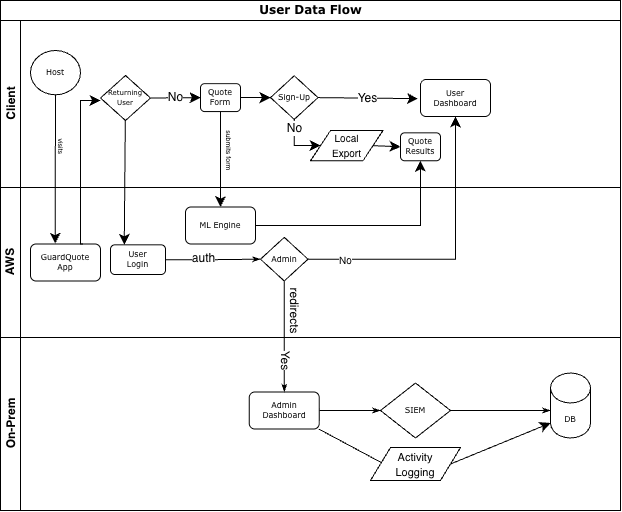

The diagram above was exported from draw.io. Its source (the exported page's mxGraphModel, read from the mxfile embedded in the PNG):
<mxGraphModel dx="571" dy="552" grid="1" gridSize="10" guides="1" tooltips="1" connect="1" arrows="1" fold="1" page="1" pageScale="1" pageWidth="1100" pageHeight="850" background="none" math="0" shadow="0">
  <root>
    <mxCell id="0" />
    <mxCell id="1" parent="0" />
    <mxCell id="2b4e8129b02d487f-1" value="&lt;font style=&quot;font-size: 12px;&quot;&gt;User Data Flow&lt;/font&gt;" style="swimlane;html=1;childLayout=stackLayout;horizontal=1;startSize=20;horizontalStack=0;rounded=0;shadow=0;labelBackgroundColor=none;strokeWidth=1;fontFamily=Verdana;fontSize=8;align=center;" parent="1" vertex="1">
      <mxGeometry x="300" y="90" width="620" height="510" as="geometry" />
    </mxCell>
    <mxCell id="2b4e8129b02d487f-2" value="Client" style="swimlane;html=1;startSize=20;horizontal=0;" parent="2b4e8129b02d487f-1" vertex="1">
      <mxGeometry y="20" width="620" height="167" as="geometry" />
    </mxCell>
    <mxCell id="_G9V94G8SWM3qgtOopIL-24" value="Quote &lt;br&gt;Form" style="rounded=1;whiteSpace=wrap;html=1;shadow=0;labelBackgroundColor=none;strokeWidth=1;fontFamily=Verdana;fontSize=8;align=center;" parent="2b4e8129b02d487f-2" vertex="1">
      <mxGeometry x="200" y="63.13" width="40" height="27.94" as="geometry" />
    </mxCell>
    <mxCell id="_G9V94G8SWM3qgtOopIL-28" value="Sign-Up" style="strokeWidth=1;html=1;shape=mxgraph.flowchart.decision;whiteSpace=wrap;rounded=1;shadow=0;labelBackgroundColor=none;fontFamily=Verdana;fontSize=8;align=center;" parent="2b4e8129b02d487f-2" vertex="1">
      <mxGeometry x="270" y="55.28000000000001" width="47.5" height="43.63" as="geometry" />
    </mxCell>
    <mxCell id="_G9V94G8SWM3qgtOopIL-29" style="edgeStyle=none;curved=1;rounded=0;orthogonalLoop=1;jettySize=auto;html=1;fontSize=12;startSize=8;endSize=8;entryX=0;entryY=0.5;entryDx=0;entryDy=0;entryPerimeter=0;" parent="2b4e8129b02d487f-2" source="_G9V94G8SWM3qgtOopIL-24" target="_G9V94G8SWM3qgtOopIL-28" edge="1">
      <mxGeometry relative="1" as="geometry">
        <mxPoint x="270" y="86" as="targetPoint" />
      </mxGeometry>
    </mxCell>
    <mxCell id="_G9V94G8SWM3qgtOopIL-30" value="Yes" style="edgeStyle=none;curved=1;rounded=0;orthogonalLoop=1;jettySize=auto;html=1;exitX=1;exitY=0.5;exitDx=0;exitDy=0;exitPerimeter=0;entryX=-0.036;entryY=0.517;entryDx=0;entryDy=0;entryPerimeter=0;fontSize=12;startSize=8;endSize=8;" parent="2b4e8129b02d487f-2" source="_G9V94G8SWM3qgtOopIL-28" target="2b4e8129b02d487f-7" edge="1">
      <mxGeometry relative="1" as="geometry" />
    </mxCell>
    <mxCell id="2b4e8129b02d487f-7" value="User&lt;br&gt;Dashboard" style="rounded=1;whiteSpace=wrap;html=1;shadow=0;labelBackgroundColor=none;strokeWidth=1;fontFamily=Verdana;fontSize=8;align=center;" parent="2b4e8129b02d487f-2" vertex="1">
      <mxGeometry x="420" y="58.99999999999998" width="70" height="37" as="geometry" />
    </mxCell>
    <mxCell id="_G9V94G8SWM3qgtOopIL-2" value="&lt;font style=&quot;font-size: 7px;&quot;&gt;Returning&lt;br&gt;User&lt;/font&gt;" style="strokeWidth=1;html=1;shape=mxgraph.flowchart.decision;whiteSpace=wrap;rounded=1;shadow=0;labelBackgroundColor=none;fontFamily=Verdana;fontSize=8;align=center;" parent="2b4e8129b02d487f-2" vertex="1">
      <mxGeometry x="100" y="55.00000000000001" width="50" height="45" as="geometry" />
    </mxCell>
    <mxCell id="_G9V94G8SWM3qgtOopIL-17" value="No" style="edgeStyle=none;curved=1;rounded=0;orthogonalLoop=1;jettySize=auto;html=1;exitX=1;exitY=0.5;exitDx=0;exitDy=0;exitPerimeter=0;fontSize=12;startSize=8;endSize=8;entryX=0;entryY=0.5;entryDx=0;entryDy=0;" parent="2b4e8129b02d487f-2" source="_G9V94G8SWM3qgtOopIL-2" target="_G9V94G8SWM3qgtOopIL-24" edge="1">
      <mxGeometry relative="1" as="geometry">
        <mxPoint x="200" y="88.75" as="targetPoint" />
      </mxGeometry>
    </mxCell>
    <mxCell id="bNcOwBs8-a0CPxpssHOs-17" style="edgeStyle=none;curved=1;rounded=0;orthogonalLoop=1;jettySize=auto;html=1;exitX=1;exitY=0.5;exitDx=0;exitDy=0;entryX=0;entryY=0.5;entryDx=0;entryDy=0;fontSize=12;startSize=8;endSize=8;" edge="1" parent="2b4e8129b02d487f-2" source="_G9V94G8SWM3qgtOopIL-33" target="bNcOwBs8-a0CPxpssHOs-13">
      <mxGeometry relative="1" as="geometry" />
    </mxCell>
    <mxCell id="_G9V94G8SWM3qgtOopIL-33" value="&lt;span style=&quot;font-size: 10px;&quot;&gt;Local&lt;br&gt;Export&lt;/span&gt;" style="shape=parallelogram;perimeter=parallelogramPerimeter;whiteSpace=wrap;html=1;fixedSize=1;" parent="2b4e8129b02d487f-2" vertex="1">
      <mxGeometry x="310" y="110.01" width="72.5" height="30.25" as="geometry" />
    </mxCell>
    <mxCell id="_G9V94G8SWM3qgtOopIL-31" style="edgeStyle=orthogonalEdgeStyle;rounded=0;orthogonalLoop=1;jettySize=auto;html=1;exitX=0.5;exitY=1;exitDx=0;exitDy=0;exitPerimeter=0;fontSize=12;startSize=8;endSize=8;" parent="2b4e8129b02d487f-2" source="_G9V94G8SWM3qgtOopIL-28" target="_G9V94G8SWM3qgtOopIL-33" edge="1">
      <mxGeometry relative="1" as="geometry">
        <mxPoint x="293.6190476190476" y="170" as="targetPoint" />
        <Array as="points">
          <mxPoint x="294" y="125" />
        </Array>
      </mxGeometry>
    </mxCell>
    <mxCell id="_G9V94G8SWM3qgtOopIL-32" value="No" style="edgeLabel;html=1;align=center;verticalAlign=middle;resizable=0;points=[];fontSize=12;" parent="_G9V94G8SWM3qgtOopIL-31" vertex="1" connectable="0">
      <mxGeometry x="-0.4113" y="-1" relative="1" as="geometry">
        <mxPoint x="1" y="-6" as="offset" />
      </mxGeometry>
    </mxCell>
    <mxCell id="2b4e8129b02d487f-5" value="Host" style="ellipse;whiteSpace=wrap;html=1;rounded=0;shadow=0;labelBackgroundColor=none;strokeWidth=1;fontFamily=Verdana;fontSize=8;align=center;" parent="2b4e8129b02d487f-2" vertex="1">
      <mxGeometry x="30" y="30" width="50" height="44.29" as="geometry" />
    </mxCell>
    <mxCell id="bNcOwBs8-a0CPxpssHOs-5" value="&lt;span style=&quot;font-size: 7px;&quot;&gt;visits&lt;/span&gt;" style="edgeLabel;html=1;align=center;verticalAlign=middle;resizable=0;points=[];fontSize=12;rotation=90;" vertex="1" connectable="0" parent="2b4e8129b02d487f-2">
      <mxGeometry x="60" y="125.13" as="geometry">
        <mxPoint x="1.2246467991473532e-16" y="-2" as="offset" />
      </mxGeometry>
    </mxCell>
    <mxCell id="bNcOwBs8-a0CPxpssHOs-13" value="Quote&lt;div&gt;Results&lt;/div&gt;" style="rounded=1;whiteSpace=wrap;html=1;shadow=0;labelBackgroundColor=none;strokeWidth=1;fontFamily=Verdana;fontSize=8;align=center;" vertex="1" parent="2b4e8129b02d487f-2">
      <mxGeometry x="400" y="112.32" width="40" height="27.94" as="geometry" />
    </mxCell>
    <mxCell id="2b4e8129b02d487f-3" value="AWS" style="swimlane;html=1;startSize=20;horizontal=0;" parent="2b4e8129b02d487f-1" vertex="1">
      <mxGeometry y="187" width="620" height="150" as="geometry" />
    </mxCell>
    <mxCell id="2b4e8129b02d487f-26" style="edgeStyle=orthogonalEdgeStyle;rounded=0;html=1;labelBackgroundColor=none;startArrow=none;startFill=0;startSize=5;endArrow=classicThin;endFill=1;endSize=5;jettySize=auto;orthogonalLoop=1;strokeWidth=1;fontFamily=Verdana;fontSize=8" parent="2b4e8129b02d487f-3" source="2b4e8129b02d487f-12" target="2b4e8129b02d487f-13" edge="1">
      <mxGeometry relative="1" as="geometry" />
    </mxCell>
    <mxCell id="_G9V94G8SWM3qgtOopIL-14" value="auth" style="edgeLabel;html=1;align=center;verticalAlign=middle;resizable=0;points=[];fontSize=12;" parent="2b4e8129b02d487f-26" vertex="1" connectable="0">
      <mxGeometry x="-0.2177" y="2" relative="1" as="geometry">
        <mxPoint as="offset" />
      </mxGeometry>
    </mxCell>
    <mxCell id="2b4e8129b02d487f-13" value="Admin" style="strokeWidth=1;html=1;shape=mxgraph.flowchart.decision;whiteSpace=wrap;rounded=1;shadow=0;labelBackgroundColor=none;fontFamily=Verdana;fontSize=8;align=center;" parent="2b4e8129b02d487f-3" vertex="1">
      <mxGeometry x="260" y="49.870000000000005" width="47.5" height="43.63" as="geometry" />
    </mxCell>
    <mxCell id="_G9V94G8SWM3qgtOopIL-25" value="GuardQuote&lt;br&gt;App" style="rounded=1;whiteSpace=wrap;html=1;shadow=0;labelBackgroundColor=none;strokeWidth=1;fontFamily=Verdana;fontSize=8;align=center;" parent="2b4e8129b02d487f-3" vertex="1">
      <mxGeometry x="30" y="56.50000000000001" width="70" height="37" as="geometry" />
    </mxCell>
    <mxCell id="2b4e8129b02d487f-12" value="User&lt;br&gt;Login" style="rounded=1;whiteSpace=wrap;html=1;shadow=0;labelBackgroundColor=none;strokeWidth=1;fontFamily=Verdana;fontSize=8;align=center;" parent="2b4e8129b02d487f-3" vertex="1">
      <mxGeometry x="110" y="57.309999999999995" width="55" height="29.69" as="geometry" />
    </mxCell>
    <mxCell id="bNcOwBs8-a0CPxpssHOs-1" value="ML Engine" style="rounded=1;whiteSpace=wrap;html=1;shadow=0;labelBackgroundColor=none;strokeWidth=1;fontFamily=Verdana;fontSize=8;align=center;" vertex="1" parent="2b4e8129b02d487f-3">
      <mxGeometry x="185" y="19.5" width="70" height="37" as="geometry" />
    </mxCell>
    <mxCell id="2b4e8129b02d487f-4" value="On-Prem" style="swimlane;html=1;startSize=20;horizontal=0;" parent="2b4e8129b02d487f-1" vertex="1">
      <mxGeometry y="337" width="620" height="173" as="geometry" />
    </mxCell>
    <mxCell id="2b4e8129b02d487f-28" style="edgeStyle=orthogonalEdgeStyle;rounded=0;html=1;labelBackgroundColor=none;startArrow=none;startFill=0;startSize=5;endArrow=classicThin;endFill=1;endSize=5;jettySize=auto;orthogonalLoop=1;strokeWidth=1;fontFamily=Verdana;fontSize=8;" parent="2b4e8129b02d487f-4" source="2b4e8129b02d487f-14" target="2b4e8129b02d487f-15" edge="1">
      <mxGeometry relative="1" as="geometry" />
    </mxCell>
    <mxCell id="2b4e8129b02d487f-15" value="SIEM" style="strokeWidth=1;html=1;shape=mxgraph.flowchart.decision;whiteSpace=wrap;rounded=1;shadow=0;labelBackgroundColor=none;fontFamily=Verdana;fontSize=8;align=center;" parent="2b4e8129b02d487f-4" vertex="1">
      <mxGeometry x="380" y="45.5" width="70" height="55" as="geometry" />
    </mxCell>
    <mxCell id="2b4e8129b02d487f-29" value="" style="edgeStyle=orthogonalEdgeStyle;rounded=0;html=1;labelBackgroundColor=none;startArrow=none;startFill=0;startSize=5;endArrow=classicThin;endFill=1;endSize=5;jettySize=auto;orthogonalLoop=1;strokeWidth=1;fontFamily=Verdana;fontSize=8;" parent="2b4e8129b02d487f-4" source="2b4e8129b02d487f-15" edge="1">
      <mxGeometry x="-0.4" y="5" relative="1" as="geometry">
        <mxPoint as="offset" />
        <mxPoint x="550" y="73" as="targetPoint" />
        <Array as="points" />
      </mxGeometry>
    </mxCell>
    <mxCell id="_G9V94G8SWM3qgtOopIL-34" style="edgeStyle=none;curved=1;rounded=0;orthogonalLoop=1;jettySize=auto;html=1;fontSize=12;startSize=8;endSize=8;" parent="2b4e8129b02d487f-4" source="2b4e8129b02d487f-14" edge="1">
      <mxGeometry relative="1" as="geometry">
        <mxPoint x="390" y="130" as="targetPoint" />
      </mxGeometry>
    </mxCell>
    <mxCell id="2b4e8129b02d487f-14" value="Admin&lt;br&gt;Dashboard" style="rounded=1;whiteSpace=wrap;html=1;shadow=0;labelBackgroundColor=none;strokeWidth=1;fontFamily=Verdana;fontSize=8;align=center;" parent="2b4e8129b02d487f-4" vertex="1">
      <mxGeometry x="248.75" y="54.50000000000003" width="70" height="37" as="geometry" />
    </mxCell>
    <mxCell id="_G9V94G8SWM3qgtOopIL-9" value="&lt;span style=&quot;font-family: Verdana; font-size: 8px;&quot;&gt;DB&lt;/span&gt;" style="shape=cylinder3;whiteSpace=wrap;html=1;boundedLbl=1;backgroundOutline=1;size=15;" parent="2b4e8129b02d487f-4" vertex="1">
      <mxGeometry x="550" y="35.5" width="40" height="65" as="geometry" />
    </mxCell>
    <mxCell id="_G9V94G8SWM3qgtOopIL-35" style="edgeStyle=none;curved=1;rounded=0;orthogonalLoop=1;jettySize=auto;html=1;exitX=1;exitY=0.5;exitDx=0;exitDy=0;fontSize=12;startSize=8;endSize=8;entryX=0;entryY=1;entryDx=0;entryDy=-15;entryPerimeter=0;" parent="2b4e8129b02d487f-4" source="_G9V94G8SWM3qgtOopIL-13" target="_G9V94G8SWM3qgtOopIL-9" edge="1">
      <mxGeometry relative="1" as="geometry" />
    </mxCell>
    <mxCell id="_G9V94G8SWM3qgtOopIL-13" value="&lt;span style=&quot;font-size: 11px;&quot;&gt;Activity&lt;br&gt;Logging&lt;/span&gt;" style="shape=parallelogram;perimeter=parallelogramPerimeter;whiteSpace=wrap;html=1;fixedSize=1;" parent="2b4e8129b02d487f-4" vertex="1">
      <mxGeometry x="370" y="110" width="90" height="33" as="geometry" />
    </mxCell>
    <mxCell id="2b4e8129b02d487f-27" value="" style="edgeStyle=orthogonalEdgeStyle;rounded=0;html=1;labelBackgroundColor=none;startArrow=none;startFill=0;startSize=5;endArrow=classicThin;endFill=1;endSize=5;jettySize=auto;orthogonalLoop=1;strokeWidth=1;fontFamily=Verdana;fontSize=8;" parent="2b4e8129b02d487f-1" source="2b4e8129b02d487f-13" target="2b4e8129b02d487f-14" edge="1">
      <mxGeometry x="-0.8891" y="15" relative="1" as="geometry">
        <mxPoint as="offset" />
        <mxPoint x="333.75" y="261.13" as="sourcePoint" />
      </mxGeometry>
    </mxCell>
    <mxCell id="_G9V94G8SWM3qgtOopIL-15" value="redirects" style="edgeLabel;html=1;align=center;verticalAlign=middle;resizable=0;points=[];fontSize=12;rotation=90;" parent="2b4e8129b02d487f-27" vertex="1" connectable="0">
      <mxGeometry x="0.4552" y="-1" relative="1" as="geometry">
        <mxPoint x="11" y="-51" as="offset" />
      </mxGeometry>
    </mxCell>
    <mxCell id="bNcOwBs8-a0CPxpssHOs-10" value="Yes" style="edgeLabel;html=1;align=center;verticalAlign=middle;resizable=0;points=[];fontSize=12;rotation=90;" vertex="1" connectable="0" parent="2b4e8129b02d487f-27">
      <mxGeometry x="0.772" y="1" relative="1" as="geometry">
        <mxPoint y="-19" as="offset" />
      </mxGeometry>
    </mxCell>
    <mxCell id="_G9V94G8SWM3qgtOopIL-6" style="edgeStyle=orthogonalEdgeStyle;rounded=0;orthogonalLoop=1;jettySize=auto;html=1;fontSize=12;startSize=8;endSize=8;exitX=1;exitY=0.5;exitDx=0;exitDy=0;exitPerimeter=0;entryX=0.5;entryY=1;entryDx=0;entryDy=0;" parent="2b4e8129b02d487f-1" source="2b4e8129b02d487f-13" target="2b4e8129b02d487f-7" edge="1">
      <mxGeometry relative="1" as="geometry">
        <mxPoint x="317.5" y="231.175" as="sourcePoint" />
        <mxPoint x="490" y="140" as="targetPoint" />
        <Array as="points">
          <mxPoint x="455" y="259" />
        </Array>
      </mxGeometry>
    </mxCell>
    <mxCell id="_G9V94G8SWM3qgtOopIL-8" value="&lt;font style=&quot;font-size: 10px;&quot;&gt;No&lt;/font&gt;" style="edgeLabel;html=1;align=center;verticalAlign=middle;resizable=0;points=[];fontSize=12;" parent="_G9V94G8SWM3qgtOopIL-6" vertex="1" connectable="0">
      <mxGeometry x="-0.7418" y="-1" relative="1" as="geometry">
        <mxPoint as="offset" />
      </mxGeometry>
    </mxCell>
    <mxCell id="_G9V94G8SWM3qgtOopIL-27" style="edgeStyle=orthogonalEdgeStyle;rounded=0;orthogonalLoop=1;jettySize=auto;html=1;exitX=0.75;exitY=0;exitDx=0;exitDy=0;fontSize=12;startSize=8;endSize=8;" parent="2b4e8129b02d487f-1" source="_G9V94G8SWM3qgtOopIL-25" edge="1">
      <mxGeometry relative="1" as="geometry">
        <mxPoint x="100" y="100" as="targetPoint" />
        <Array as="points">
          <mxPoint x="80" y="243" />
          <mxPoint x="80" y="100" />
        </Array>
      </mxGeometry>
    </mxCell>
    <mxCell id="bNcOwBs8-a0CPxpssHOs-3" style="edgeStyle=none;curved=1;rounded=0;orthogonalLoop=1;jettySize=auto;html=1;entryX=0.5;entryY=0;entryDx=0;entryDy=0;fontSize=12;startSize=8;endSize=8;" edge="1" parent="2b4e8129b02d487f-1" source="_G9V94G8SWM3qgtOopIL-24" target="bNcOwBs8-a0CPxpssHOs-1">
      <mxGeometry relative="1" as="geometry" />
    </mxCell>
    <mxCell id="bNcOwBs8-a0CPxpssHOs-4" value="&lt;font style=&quot;font-size: 7px;&quot;&gt;submits form&lt;/font&gt;" style="edgeLabel;html=1;align=center;verticalAlign=middle;resizable=0;points=[];fontSize=12;rotation=90;" vertex="1" connectable="0" parent="bNcOwBs8-a0CPxpssHOs-3">
      <mxGeometry x="-0.1559" y="-1" relative="1" as="geometry">
        <mxPoint x="11" y="-2" as="offset" />
      </mxGeometry>
    </mxCell>
    <mxCell id="_G9V94G8SWM3qgtOopIL-26" style="edgeStyle=none;curved=1;rounded=0;orthogonalLoop=1;jettySize=auto;html=1;exitX=0.5;exitY=1;exitDx=0;exitDy=0;entryX=0.352;entryY=-0.01;entryDx=0;entryDy=0;fontSize=12;startSize=8;endSize=8;entryPerimeter=0;" parent="2b4e8129b02d487f-1" source="2b4e8129b02d487f-5" edge="1" target="_G9V94G8SWM3qgtOopIL-25">
      <mxGeometry relative="1" as="geometry">
        <mxPoint x="50" y="215.96999999999994" as="targetPoint" />
      </mxGeometry>
    </mxCell>
    <mxCell id="bNcOwBs8-a0CPxpssHOs-9" style="edgeStyle=none;curved=1;rounded=0;orthogonalLoop=1;jettySize=auto;html=1;entryX=0.25;entryY=0;entryDx=0;entryDy=0;fontSize=12;startSize=8;endSize=8;" edge="1" parent="2b4e8129b02d487f-1" source="_G9V94G8SWM3qgtOopIL-2" target="2b4e8129b02d487f-12">
      <mxGeometry relative="1" as="geometry" />
    </mxCell>
    <mxCell id="bNcOwBs8-a0CPxpssHOs-15" style="edgeStyle=orthogonalEdgeStyle;rounded=0;orthogonalLoop=1;jettySize=auto;html=1;entryX=0.5;entryY=1;entryDx=0;entryDy=0;fontSize=12;startSize=8;endSize=8;" edge="1" parent="2b4e8129b02d487f-1" source="bNcOwBs8-a0CPxpssHOs-1" target="bNcOwBs8-a0CPxpssHOs-13">
      <mxGeometry relative="1" as="geometry" />
    </mxCell>
  </root>
</mxGraphModel>